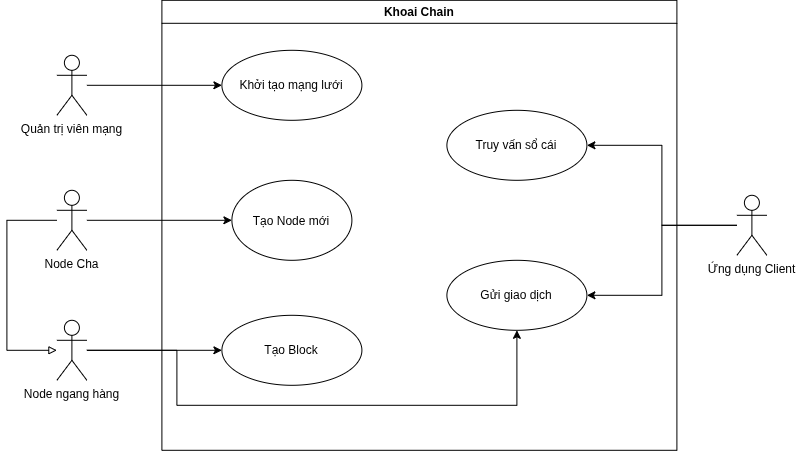

The diagram above was exported from draw.io. Its source (the exported page's mxGraphModel, read from the mxfile embedded in the PNG):
<mxGraphModel dx="1178" dy="719" grid="1" gridSize="10" guides="1" tooltips="1" connect="1" arrows="1" fold="1" page="1" pageScale="1" pageWidth="850" pageHeight="1100" background="light-dark(#ffffff, #121212)" math="0" shadow="0">
  <root>
    <mxCell id="0" />
    <mxCell id="1" parent="0" />
    <mxCell id="VhlcQfV5lJKPEDZAkL5F-13" edge="1" parent="1" source="m3Eb2YRtirePLKBMKVl--1" style="edgeStyle=orthogonalEdgeStyle;rounded=0;orthogonalLoop=1;jettySize=auto;html=1;entryX=1;entryY=0.5;entryDx=0;entryDy=0;" target="VhlcQfV5lJKPEDZAkL5F-11">
      <mxGeometry relative="1" as="geometry" />
    </mxCell>
    <mxCell id="VhlcQfV5lJKPEDZAkL5F-14" edge="1" parent="1" source="m3Eb2YRtirePLKBMKVl--1" style="edgeStyle=orthogonalEdgeStyle;rounded=0;orthogonalLoop=1;jettySize=auto;html=1;entryX=1;entryY=0.5;entryDx=0;entryDy=0;" target="VhlcQfV5lJKPEDZAkL5F-12">
      <mxGeometry relative="1" as="geometry" />
    </mxCell>
    <mxCell id="m3Eb2YRtirePLKBMKVl--1" parent="1" style="shape=umlActor;verticalLabelPosition=bottom;verticalAlign=top;html=1;" value="Ứng dụng Client " vertex="1">
      <mxGeometry height="60" width="30" x="780" y="335" as="geometry" />
    </mxCell>
    <mxCell id="m3Eb2YRtirePLKBMKVl--2" parent="1" style="swimlane;" value="Khoai Chain" vertex="1">
      <mxGeometry height="450" width="515" x="205" y="140" as="geometry" />
    </mxCell>
    <mxCell id="m3Eb2YRtirePLKBMKVl--3" parent="m3Eb2YRtirePLKBMKVl--2" style="ellipse;whiteSpace=wrap;html=1;" value="Tạo Block" vertex="1">
      <mxGeometry height="70" width="140" x="60" y="315" as="geometry" />
    </mxCell>
    <mxCell id="m3Eb2YRtirePLKBMKVl--4" parent="m3Eb2YRtirePLKBMKVl--2" style="ellipse;whiteSpace=wrap;html=1;" value="Khởi tạo mạng lưới" vertex="1">
      <mxGeometry height="70" width="140" x="60" y="50" as="geometry" />
    </mxCell>
    <mxCell id="VhlcQfV5lJKPEDZAkL5F-1" parent="m3Eb2YRtirePLKBMKVl--2" style="ellipse;whiteSpace=wrap;html=1;shapeInside=1;" value="Tạo Node mới" vertex="1">
      <mxGeometry height="80" width="120" x="70" y="180" as="geometry" />
    </mxCell>
    <mxCell id="VhlcQfV5lJKPEDZAkL5F-11" parent="m3Eb2YRtirePLKBMKVl--2" style="ellipse;whiteSpace=wrap;html=1;" value="Truy vấn sổ cái" vertex="1">
      <mxGeometry height="70" width="140" x="285" y="110" as="geometry" />
    </mxCell>
    <mxCell id="VhlcQfV5lJKPEDZAkL5F-12" parent="m3Eb2YRtirePLKBMKVl--2" style="ellipse;whiteSpace=wrap;html=1;" value="Gửi giao dịch" vertex="1">
      <mxGeometry height="70" width="140" x="285" y="260" as="geometry" />
    </mxCell>
    <mxCell id="VhlcQfV5lJKPEDZAkL5F-18" edge="1" parent="1" source="m3Eb2YRtirePLKBMKVl--5" style="edgeStyle=orthogonalEdgeStyle;rounded=0;orthogonalLoop=1;jettySize=auto;html=1;entryX=0;entryY=0.5;entryDx=0;entryDy=0;" target="m3Eb2YRtirePLKBMKVl--3">
      <mxGeometry relative="1" as="geometry" />
    </mxCell>
    <mxCell id="VhlcQfV5lJKPEDZAkL5F-19" edge="1" parent="1" source="m3Eb2YRtirePLKBMKVl--5" style="edgeStyle=orthogonalEdgeStyle;rounded=0;orthogonalLoop=1;jettySize=auto;html=1;entryX=0.5;entryY=1;entryDx=0;entryDy=0;" target="VhlcQfV5lJKPEDZAkL5F-12">
      <mxGeometry relative="1" as="geometry">
        <Array as="points">
          <mxPoint x="220" y="490" />
          <mxPoint x="220" y="545" />
          <mxPoint x="560" y="545" />
        </Array>
      </mxGeometry>
    </mxCell>
    <mxCell id="m3Eb2YRtirePLKBMKVl--5" parent="1" style="shape=umlActor;verticalLabelPosition=bottom;verticalAlign=top;html=1;" value="Node ngang hàng" vertex="1">
      <mxGeometry height="60" width="30" x="100" y="460" as="geometry" />
    </mxCell>
    <mxCell id="VhlcQfV5lJKPEDZAkL5F-20" edge="1" parent="1" source="m3Eb2YRtirePLKBMKVl--7" style="edgeStyle=orthogonalEdgeStyle;rounded=0;orthogonalLoop=1;jettySize=auto;html=1;entryX=0;entryY=0.5;entryDx=0;entryDy=0;" target="m3Eb2YRtirePLKBMKVl--4">
      <mxGeometry relative="1" as="geometry" />
    </mxCell>
    <mxCell id="m3Eb2YRtirePLKBMKVl--7" parent="1" style="shape=umlActor;verticalLabelPosition=bottom;verticalAlign=top;html=1;" value="Quản trị viên mạng" vertex="1">
      <mxGeometry height="60" width="30" x="100" y="195" as="geometry" />
    </mxCell>
    <mxCell id="VhlcQfV5lJKPEDZAkL5F-21" edge="1" parent="1" source="VhlcQfV5lJKPEDZAkL5F-16" style="edgeStyle=orthogonalEdgeStyle;rounded=0;orthogonalLoop=1;jettySize=auto;html=1;entryX=0;entryY=0.5;entryDx=0;entryDy=0;" target="VhlcQfV5lJKPEDZAkL5F-1">
      <mxGeometry relative="1" as="geometry" />
    </mxCell>
    <mxCell id="VhlcQfV5lJKPEDZAkL5F-23" edge="1" parent="1" source="VhlcQfV5lJKPEDZAkL5F-16" style="edgeStyle=orthogonalEdgeStyle;rounded=0;orthogonalLoop=1;jettySize=auto;html=1;endArrow=block;endFill=0;" target="m3Eb2YRtirePLKBMKVl--5">
      <mxGeometry relative="1" as="geometry">
        <Array as="points">
          <mxPoint x="50" y="360" />
          <mxPoint x="50" y="490" />
        </Array>
      </mxGeometry>
    </mxCell>
    <mxCell id="VhlcQfV5lJKPEDZAkL5F-16" parent="1" style="shape=umlActor;verticalLabelPosition=bottom;verticalAlign=top;html=1;" value="Node Cha" vertex="1">
      <mxGeometry height="60" width="30" x="100" y="330" as="geometry" />
    </mxCell>
  </root>
</mxGraphModel>